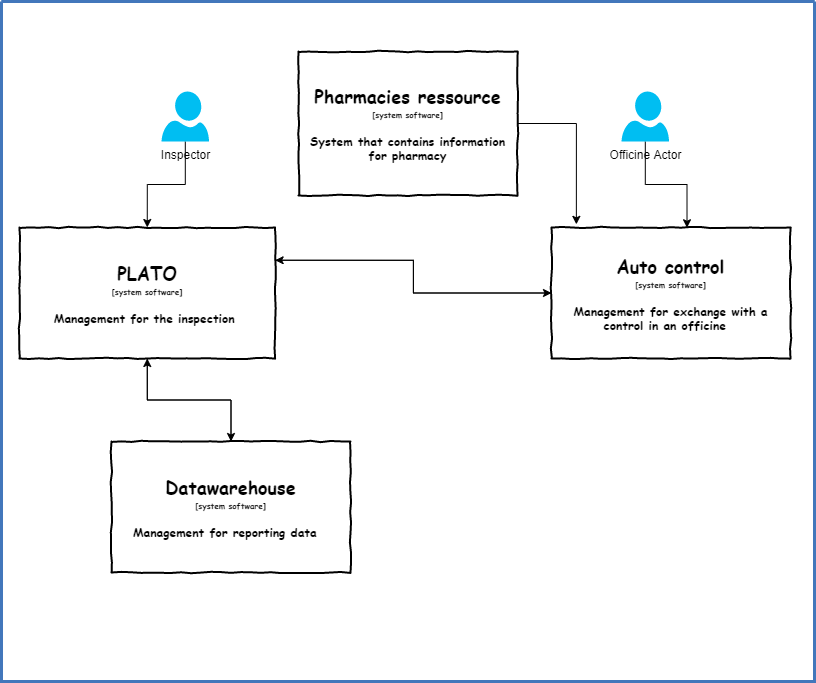

The diagram above was exported from draw.io. Its source (the exported page's mxGraphModel, read from the mxfile embedded in the PNG):
<mxGraphModel dx="1038" dy="568" grid="1" gridSize="10" guides="1" tooltips="1" connect="1" arrows="1" fold="1" page="1" pageScale="1" pageWidth="1169" pageHeight="827" background="#ffffff" math="0" shadow="0">
  <root>
    <mxCell id="0" />
    <mxCell id="1" parent="0" />
    <mxCell id="2" value="" style="swimlane;shadow=0;strokeColor=#4277BB;fillColor=#ffffff;fontColor=#4277BB;align=right;startSize=0;collapsible=0;strokeWidth=3;" parent="1" vertex="1">
      <mxGeometry x="140" y="40" width="813" height="680" as="geometry" />
    </mxCell>
    <mxCell id="7N4Hhd2w3YcWe88D3Ly--4" style="edgeStyle=orthogonalEdgeStyle;rounded=0;orthogonalLoop=1;jettySize=auto;html=1;entryX=0.5;entryY=0;entryDx=0;entryDy=0;" parent="2" source="f2b9yYcHWq8KBmkQL879-106" target="f2b9yYcHWq8KBmkQL879-111" edge="1">
      <mxGeometry relative="1" as="geometry" />
    </mxCell>
    <mxCell id="f2b9yYcHWq8KBmkQL879-106" value="Inspector" style="verticalLabelPosition=bottom;html=1;verticalAlign=top;align=center;strokeColor=none;fillColor=#00BEF2;shape=mxgraph.azure.user;" parent="2" vertex="1">
      <mxGeometry x="160" y="90" width="47.5" height="50" as="geometry" />
    </mxCell>
    <mxCell id="7N4Hhd2w3YcWe88D3Ly--5" style="edgeStyle=orthogonalEdgeStyle;rounded=0;orthogonalLoop=1;jettySize=auto;html=1;entryX=0.567;entryY=0.002;entryDx=0;entryDy=0;entryPerimeter=0;" parent="2" source="f2b9yYcHWq8KBmkQL879-107" target="f2b9yYcHWq8KBmkQL879-112" edge="1">
      <mxGeometry relative="1" as="geometry" />
    </mxCell>
    <mxCell id="f2b9yYcHWq8KBmkQL879-107" value="Officine Actor" style="verticalLabelPosition=bottom;html=1;verticalAlign=top;align=center;strokeColor=none;fillColor=#00BEF2;shape=mxgraph.azure.user;" parent="2" vertex="1">
      <mxGeometry x="620" y="90" width="47.5" height="50" as="geometry" />
    </mxCell>
    <mxCell id="f2b9yYcHWq8KBmkQL879-118" style="rounded=0;orthogonalLoop=1;jettySize=auto;html=1;exitX=1;exitY=0.25;exitDx=0;exitDy=0;edgeStyle=orthogonalEdgeStyle;" parent="2" source="f2b9yYcHWq8KBmkQL879-111" target="f2b9yYcHWq8KBmkQL879-112" edge="1">
      <mxGeometry relative="1" as="geometry" />
    </mxCell>
    <mxCell id="cXa0fHgcUMuksIR7esRt-3" style="edgeStyle=orthogonalEdgeStyle;rounded=0;orthogonalLoop=1;jettySize=auto;html=1;" parent="2" source="f2b9yYcHWq8KBmkQL879-111" target="cXa0fHgcUMuksIR7esRt-2" edge="1">
      <mxGeometry relative="1" as="geometry" />
    </mxCell>
    <mxCell id="f2b9yYcHWq8KBmkQL879-111" value="&lt;font style=&quot;font-size: 18px&quot;&gt;PLATO&lt;/font&gt;&lt;br&gt;&lt;font style=&quot;font-size: 8px&quot;&gt;[system software]&lt;br&gt;&lt;/font&gt;&lt;br&gt;Management for the inspection&amp;nbsp;" style="html=1;whiteSpace=wrap;comic=1;strokeWidth=2;fontFamily=Comic Sans MS;fontStyle=1;" parent="2" vertex="1">
      <mxGeometry x="17.88" y="226" width="255.75" height="131" as="geometry" />
    </mxCell>
    <mxCell id="7N4Hhd2w3YcWe88D3Ly--7" style="edgeStyle=orthogonalEdgeStyle;rounded=0;orthogonalLoop=1;jettySize=auto;html=1;entryX=1;entryY=0.25;entryDx=0;entryDy=0;" parent="2" source="f2b9yYcHWq8KBmkQL879-112" target="f2b9yYcHWq8KBmkQL879-111" edge="1">
      <mxGeometry relative="1" as="geometry" />
    </mxCell>
    <mxCell id="f2b9yYcHWq8KBmkQL879-112" value="&lt;span style=&quot;font-size: 18px&quot;&gt;Auto control&lt;/span&gt;&lt;br&gt;&lt;font style=&quot;font-size: 8px&quot;&gt;[system software]&lt;br&gt;&lt;/font&gt;&lt;br&gt;Management for exchange with a control in an officine&amp;nbsp;&amp;nbsp;" style="html=1;whiteSpace=wrap;comic=1;strokeWidth=2;fontFamily=Comic Sans MS;fontStyle=1;" parent="2" vertex="1">
      <mxGeometry x="550" y="226" width="239" height="131" as="geometry" />
    </mxCell>
    <mxCell id="VClwK_0L7FpLdiOL-zCj-2" style="edgeStyle=orthogonalEdgeStyle;rounded=0;orthogonalLoop=1;jettySize=auto;html=1;entryX=0.104;entryY=-0.024;entryDx=0;entryDy=0;entryPerimeter=0;" edge="1" parent="2" source="7N4Hhd2w3YcWe88D3Ly--2" target="f2b9yYcHWq8KBmkQL879-112">
      <mxGeometry relative="1" as="geometry" />
    </mxCell>
    <mxCell id="7N4Hhd2w3YcWe88D3Ly--2" value="&lt;font style=&quot;font-size: 18px&quot;&gt;Pharmacies ressource&lt;/font&gt;&lt;br&gt;&lt;font style=&quot;font-size: 8px&quot;&gt;[system software]&lt;br&gt;&lt;/font&gt;&lt;br&gt;System that contains information for pharmacy" style="html=1;whiteSpace=wrap;comic=1;strokeWidth=2;fontFamily=Comic Sans MS;fontStyle=1;" parent="2" vertex="1">
      <mxGeometry x="297" y="50" width="219" height="144" as="geometry" />
    </mxCell>
    <mxCell id="cXa0fHgcUMuksIR7esRt-4" style="edgeStyle=orthogonalEdgeStyle;rounded=0;orthogonalLoop=1;jettySize=auto;html=1;entryX=0.5;entryY=1;entryDx=0;entryDy=0;" parent="2" source="cXa0fHgcUMuksIR7esRt-2" target="f2b9yYcHWq8KBmkQL879-111" edge="1">
      <mxGeometry relative="1" as="geometry" />
    </mxCell>
    <mxCell id="cXa0fHgcUMuksIR7esRt-2" value="&lt;span style=&quot;font-size: 18px&quot;&gt;Datawarehouse&lt;/span&gt;&lt;br&gt;&lt;font style=&quot;font-size: 8px&quot;&gt;[system software]&lt;br&gt;&lt;/font&gt;&lt;br&gt;Management for reporting data&amp;nbsp;&amp;nbsp;" style="html=1;whiteSpace=wrap;comic=1;strokeWidth=2;fontFamily=Comic Sans MS;fontStyle=1;" parent="2" vertex="1">
      <mxGeometry x="110" y="440" width="239" height="131" as="geometry" />
    </mxCell>
  </root>
</mxGraphModel>